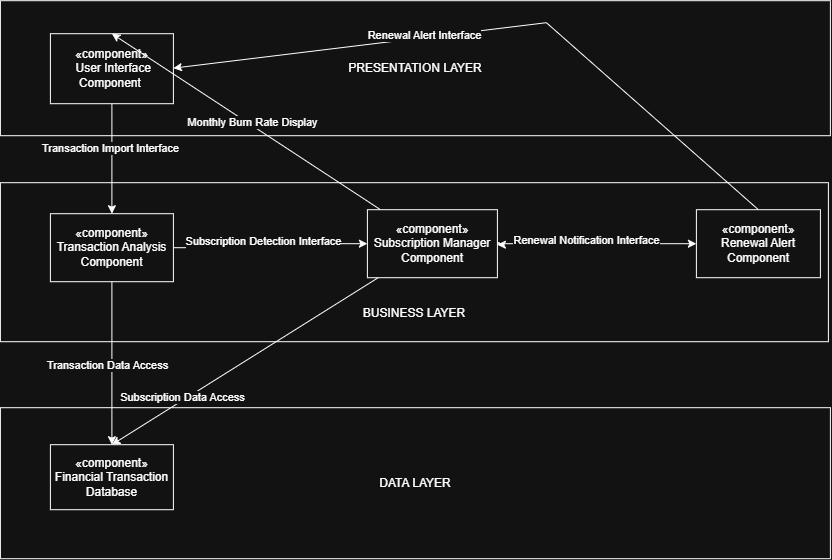

The diagram above was exported from draw.io. Its source (the exported page's mxGraphModel, read from the mxfile embedded in the PNG):
<mxGraphModel dx="1144" dy="624" grid="1" gridSize="1" guides="1" tooltips="1" connect="1" arrows="1" fold="1" page="1" pageScale="1" pageWidth="850" pageHeight="1100" math="0" shadow="0">
  <root>
    <mxCell id="0" />
    <mxCell id="1" parent="0" />
    <mxCell id="6aheR5ldYWrCXPEqH1ET-2" parent="1" style="rounded=0;whiteSpace=wrap;html=1;" value="PRESENTATION LAYER" vertex="1">
      <mxGeometry height="135" width="830" x="7" y="8" as="geometry" />
    </mxCell>
    <mxCell id="BwYC1D-A6JZlPTvExyiJ-1" parent="1" style="rounded=0;whiteSpace=wrap;html=1;" value="&lt;br&gt;&lt;br&gt;&lt;br&gt;&lt;br&gt;&lt;br&gt;&lt;br&gt;&lt;br&gt;BUSINESS LAYER" vertex="1">
      <mxGeometry height="159" width="828" x="7" y="190" as="geometry" />
    </mxCell>
    <mxCell id="BwYC1D-A6JZlPTvExyiJ-2" parent="1" style="rounded=0;whiteSpace=wrap;html=1;" value="DATA LAYER" vertex="1">
      <mxGeometry height="151" width="830" x="7" y="415" as="geometry" />
    </mxCell>
    <mxCell id="2SGmNQDsvhMOS7wSmykV-5" edge="1" parent="1" source="BwYC1D-A6JZlPTvExyiJ-3" style="edgeStyle=orthogonalEdgeStyle;rounded=0;orthogonalLoop=1;jettySize=auto;html=1;" target="2SGmNQDsvhMOS7wSmykV-1">
      <mxGeometry relative="1" as="geometry" />
    </mxCell>
    <mxCell id="2SGmNQDsvhMOS7wSmykV-6" connectable="0" parent="2SGmNQDsvhMOS7wSmykV-5" style="edgeLabel;html=1;align=center;verticalAlign=middle;resizable=0;points=[];" value="Transaction Import Interface" vertex="1">
      <mxGeometry relative="1" x="-0.1939" y="-2" as="geometry">
        <mxPoint as="offset" />
      </mxGeometry>
    </mxCell>
    <mxCell id="BwYC1D-A6JZlPTvExyiJ-3" parent="1" style="html=1;whiteSpace=wrap;" value="«component»&lt;div&gt;&amp;nbsp;User Interface Component&amp;nbsp;&lt;/div&gt;" vertex="1">
      <mxGeometry height="70" width="123" x="57" y="41" as="geometry" />
    </mxCell>
    <mxCell id="2SGmNQDsvhMOS7wSmykV-7" edge="1" parent="1" source="2SGmNQDsvhMOS7wSmykV-1" style="edgeStyle=orthogonalEdgeStyle;rounded=0;orthogonalLoop=1;jettySize=auto;html=1;" target="2SGmNQDsvhMOS7wSmykV-4">
      <mxGeometry relative="1" as="geometry" />
    </mxCell>
    <mxCell id="2SGmNQDsvhMOS7wSmykV-8" connectable="0" parent="2SGmNQDsvhMOS7wSmykV-7" style="edgeLabel;html=1;align=center;verticalAlign=middle;resizable=0;points=[];" value="Transaction Data Access" vertex="1">
      <mxGeometry relative="1" x="0.0184" y="-5" as="geometry">
        <mxPoint as="offset" />
      </mxGeometry>
    </mxCell>
    <mxCell id="2SGmNQDsvhMOS7wSmykV-9" edge="1" parent="1" source="2SGmNQDsvhMOS7wSmykV-1" style="edgeStyle=orthogonalEdgeStyle;rounded=0;orthogonalLoop=1;jettySize=auto;html=1;entryX=0;entryY=0.5;entryDx=0;entryDy=0;" target="2SGmNQDsvhMOS7wSmykV-2">
      <mxGeometry relative="1" as="geometry" />
    </mxCell>
    <mxCell id="2SGmNQDsvhMOS7wSmykV-10" connectable="0" parent="2SGmNQDsvhMOS7wSmykV-9" style="edgeLabel;html=1;align=center;verticalAlign=middle;resizable=0;points=[];" value="Subscription Detection Interface&lt;div&gt;&lt;br&gt;&lt;/div&gt;" vertex="1">
      <mxGeometry relative="1" x="-0.0952" as="geometry">
        <mxPoint as="offset" />
      </mxGeometry>
    </mxCell>
    <mxCell id="2SGmNQDsvhMOS7wSmykV-1" parent="1" style="html=1;whiteSpace=wrap;" value="«component»&lt;div&gt;Transaction Analysis Component&lt;/div&gt;" vertex="1">
      <mxGeometry height="68" width="123" x="57" y="221" as="geometry" />
    </mxCell>
    <mxCell id="2SGmNQDsvhMOS7wSmykV-14" edge="1" parent="1" source="2SGmNQDsvhMOS7wSmykV-2" style="edgeStyle=orthogonalEdgeStyle;rounded=0;orthogonalLoop=1;jettySize=auto;html=1;entryX=0;entryY=0.5;entryDx=0;entryDy=0;" target="2SGmNQDsvhMOS7wSmykV-3">
      <mxGeometry relative="1" as="geometry" />
    </mxCell>
    <mxCell id="2SGmNQDsvhMOS7wSmykV-15" connectable="0" parent="2SGmNQDsvhMOS7wSmykV-14" style="edgeLabel;html=1;align=center;verticalAlign=middle;resizable=0;points=[];" value="Renewal Notification Interface" vertex="1">
      <mxGeometry relative="1" x="-0.1083" y="4" as="geometry">
        <mxPoint as="offset" />
      </mxGeometry>
    </mxCell>
    <mxCell id="2SGmNQDsvhMOS7wSmykV-20" edge="1" parent="1" source="2SGmNQDsvhMOS7wSmykV-2" style="rounded=0;orthogonalLoop=1;jettySize=auto;html=1;entryX=0.5;entryY=0;entryDx=0;entryDy=0;" target="2SGmNQDsvhMOS7wSmykV-4">
      <mxGeometry relative="1" as="geometry" />
    </mxCell>
    <mxCell id="2SGmNQDsvhMOS7wSmykV-22" connectable="0" parent="2SGmNQDsvhMOS7wSmykV-20" style="edgeLabel;html=1;align=center;verticalAlign=middle;resizable=0;points=[];" value="Subscription Data Access" vertex="1">
      <mxGeometry relative="1" x="0.4602" y="-3" as="geometry">
        <mxPoint as="offset" />
      </mxGeometry>
    </mxCell>
    <mxCell id="2SGmNQDsvhMOS7wSmykV-24" edge="1" parent="1" source="2SGmNQDsvhMOS7wSmykV-2" style="rounded=0;orthogonalLoop=1;jettySize=auto;html=1;entryX=0.5;entryY=0;entryDx=0;entryDy=0;" target="BwYC1D-A6JZlPTvExyiJ-3">
      <mxGeometry relative="1" as="geometry">
        <Array as="points" />
      </mxGeometry>
    </mxCell>
    <mxCell id="2SGmNQDsvhMOS7wSmykV-25" connectable="0" parent="2SGmNQDsvhMOS7wSmykV-24" style="edgeLabel;html=1;align=center;verticalAlign=middle;resizable=0;points=[];" value="Monthly Burn Rate Display" vertex="1">
      <mxGeometry relative="1" x="-0.0324" y="-3" as="geometry">
        <mxPoint as="offset" />
      </mxGeometry>
    </mxCell>
    <mxCell id="2SGmNQDsvhMOS7wSmykV-2" parent="1" style="html=1;whiteSpace=wrap;" value="«component»&lt;div&gt;Subscription Manager Component&lt;/div&gt;" vertex="1">
      <mxGeometry height="68" width="130" x="374" y="217" as="geometry" />
    </mxCell>
    <mxCell id="2SGmNQDsvhMOS7wSmykV-17" edge="1" parent="1" style="rounded=0;orthogonalLoop=1;jettySize=auto;html=1;exitX=0.5;exitY=0;exitDx=0;exitDy=0;">
      <mxGeometry relative="1" as="geometry">
        <Array as="points">
          <mxPoint x="553" y="30" />
        </Array>
        <mxPoint x="764.9999999999998" y="217" as="sourcePoint" />
        <mxPoint x="180" y="75.44256198347107" as="targetPoint" />
      </mxGeometry>
    </mxCell>
    <mxCell id="2SGmNQDsvhMOS7wSmykV-18" connectable="0" parent="2SGmNQDsvhMOS7wSmykV-17" style="edgeLabel;html=1;align=center;verticalAlign=middle;resizable=0;points=[];" value="Renewal Alert Interface" vertex="1">
      <mxGeometry relative="1" x="0.2322" y="-3" as="geometry">
        <mxPoint as="offset" />
      </mxGeometry>
    </mxCell>
    <mxCell id="2SGmNQDsvhMOS7wSmykV-3" parent="1" style="html=1;whiteSpace=wrap;" value="«component»&lt;div&gt;Renewal Alert Component&lt;/div&gt;" vertex="1">
      <mxGeometry height="68" width="124" x="703" y="217" as="geometry" />
    </mxCell>
    <mxCell id="2SGmNQDsvhMOS7wSmykV-4" parent="1" style="html=1;whiteSpace=wrap;" value="«component»&lt;div&gt;Financial Transaction Database&lt;/div&gt;" vertex="1">
      <mxGeometry height="65" width="123" x="57" y="452" as="geometry" />
    </mxCell>
    <mxCell id="2SGmNQDsvhMOS7wSmykV-13" edge="1" parent="1" source="2SGmNQDsvhMOS7wSmykV-2" style="edgeStyle=orthogonalEdgeStyle;rounded=0;orthogonalLoop=1;jettySize=auto;html=1;innerLoopWaypoints=1;" target="2SGmNQDsvhMOS7wSmykV-2">
      <mxGeometry relative="1" as="geometry" />
    </mxCell>
  </root>
</mxGraphModel>